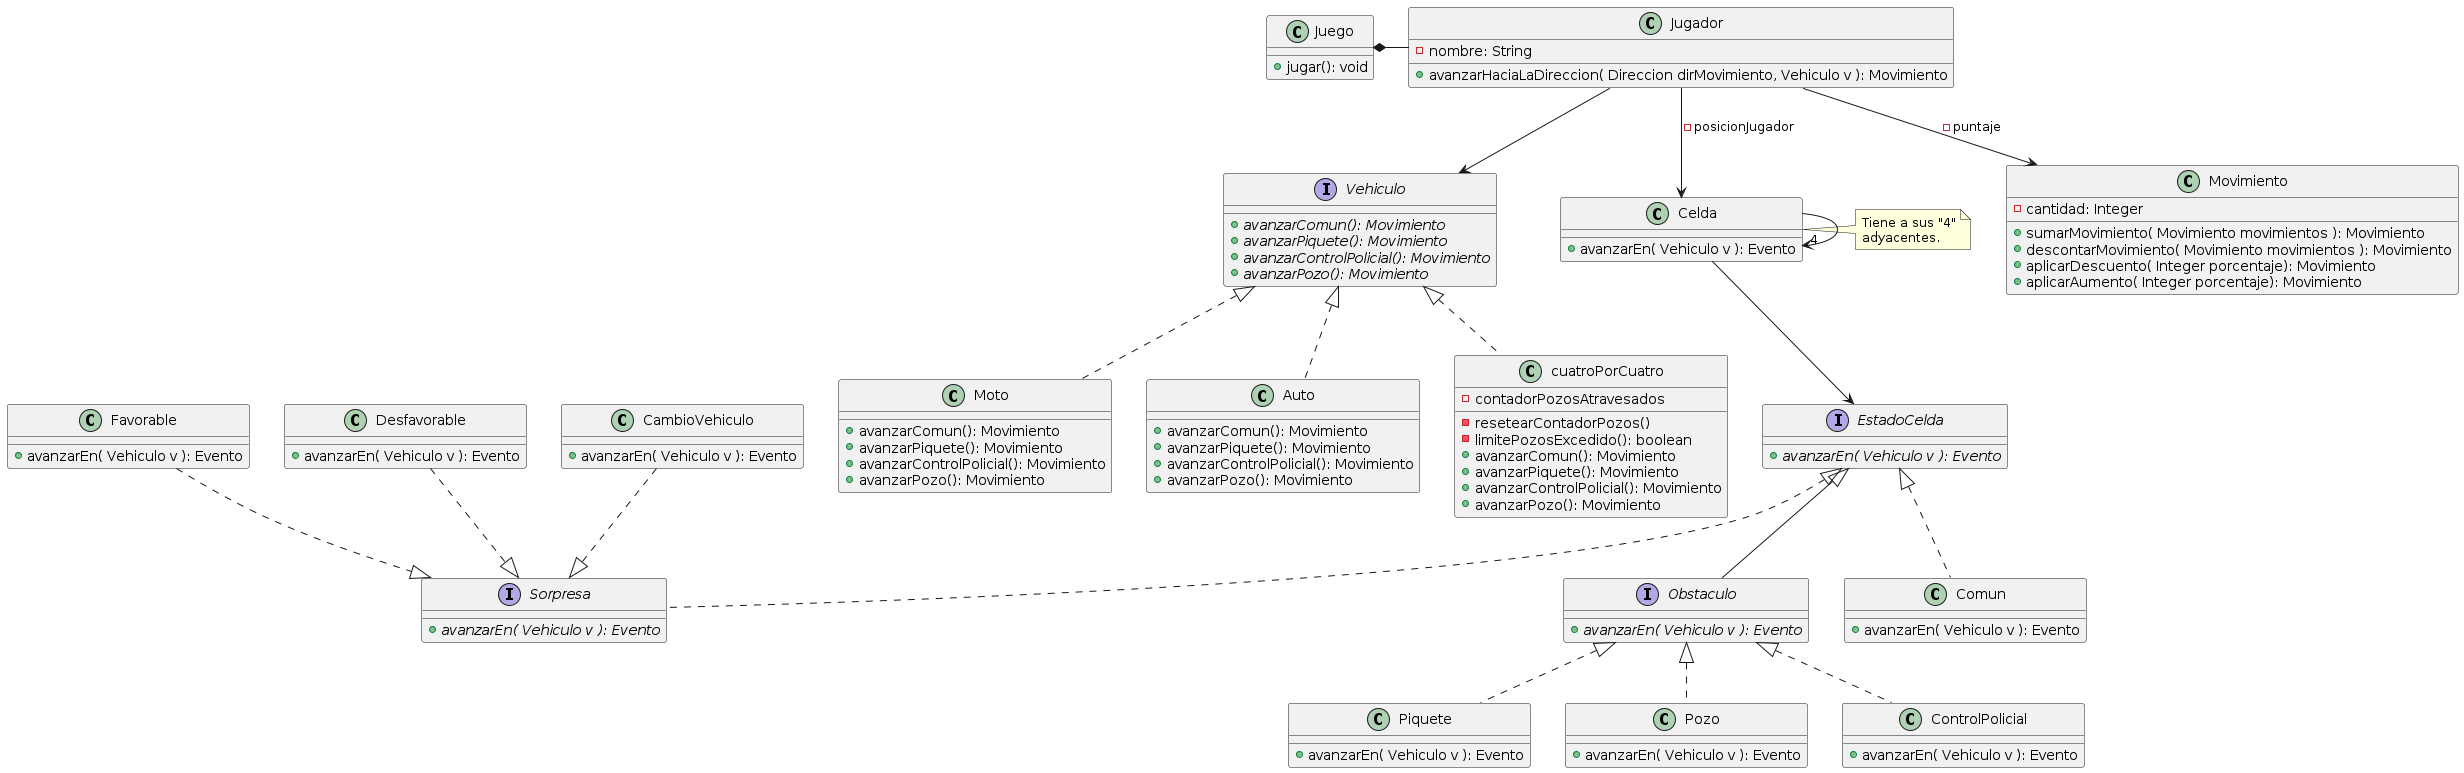

The diagram above was rendered by PlantUML. Its source (embedded in the PNG):
@startuml
!include Juego.puml!COMPLETO
!include Sorpresa.puml
!include Obstaculo.puml
@enduml